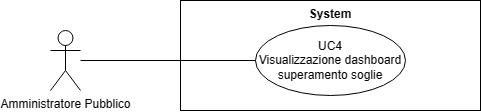

The diagram above was exported from draw.io. Its source (the exported page's mxGraphModel, read from the mxfile embedded in the PNG):
<mxGraphModel dx="21114" dy="543" grid="1" gridSize="10" guides="1" tooltips="1" connect="1" arrows="1" fold="1" page="1" pageScale="1" pageWidth="20000" pageHeight="20000" math="0" shadow="0">
  <root>
    <mxCell id="0" />
    <mxCell id="1" parent="0" />
    <mxCell id="2" value="Amministratore Pubblico" style="shape=umlActor;verticalLabelPosition=bottom;verticalAlign=top;html=1;outlineConnect=0;" vertex="1" parent="1">
      <mxGeometry x="-19930" y="885" width="30" height="60" as="geometry" />
    </mxCell>
    <mxCell id="3" value="System" style="shape=rect;html=1;verticalAlign=top;fontStyle=1;whiteSpace=wrap;align=center;" vertex="1" parent="1">
      <mxGeometry x="-19800" y="855" width="300" height="110" as="geometry" />
    </mxCell>
    <mxCell id="4" value="UC4&lt;br&gt;Visualizzazione dashboard superamento soglie" style="ellipse;whiteSpace=wrap;html=1;" vertex="1" parent="1">
      <mxGeometry x="-19725" y="880" width="150" height="70" as="geometry" />
    </mxCell>
    <mxCell id="5" value="" style="edgeStyle=none;html=1;endArrow=none;verticalAlign=bottom;rounded=0;" edge="1" source="2" target="4" parent="1">
      <mxGeometry width="160" relative="1" as="geometry">
        <mxPoint x="-19850" y="960" as="sourcePoint" />
        <mxPoint x="-19690" y="960" as="targetPoint" />
      </mxGeometry>
    </mxCell>
  </root>
</mxGraphModel>